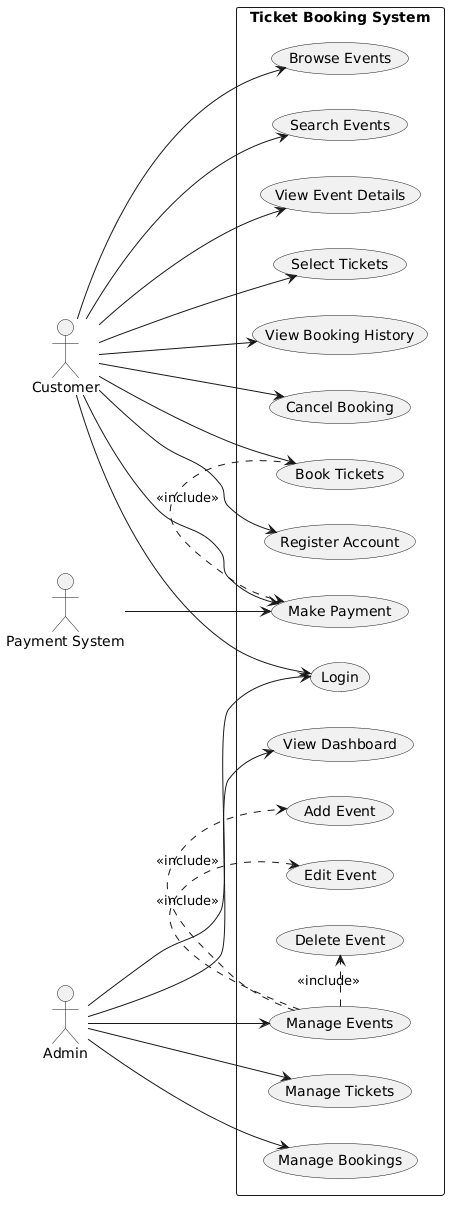

The diagram above was rendered by PlantUML. Its source (embedded in the PNG):
@startuml
left to right direction

actor Customer
actor Admin
actor "Payment System" as Payment

rectangle "Ticket Booking System" {

  usecase "Register Account" as UC1
  usecase "Login" as UC2
  usecase "Browse Events" as UC3
  usecase "Search Events" as UC4
  usecase "View Event Details" as UC5
  usecase "Select Tickets" as UC6
  usecase "Book Tickets" as UC7
  usecase "Make Payment" as UC8
  usecase "View Booking History" as UC9
  usecase "Cancel Booking" as UC10

  usecase "Manage Events" as UC11
  usecase "Add Event" as UC12
  usecase "Edit Event" as UC13
  usecase "Delete Event" as UC14
  usecase "Manage Tickets" as UC15
  usecase "Manage Bookings" as UC16
  usecase "View Dashboard" as UC17
}

Customer --> UC1
Customer --> UC2
Customer --> UC3
Customer --> UC4
Customer --> UC5
Customer --> UC6
Customer --> UC7
Customer --> UC8
Customer --> UC9
Customer --> UC10

Admin --> UC2
Admin --> UC11
Admin --> UC15
Admin --> UC16
Admin --> UC17

Payment --> UC8

UC11 .> UC12 : <<include>>
UC11 .> UC13 : <<include>>
UC11 .> UC14 : <<include>>
UC7 .> UC8 : <<include>>
@enduml